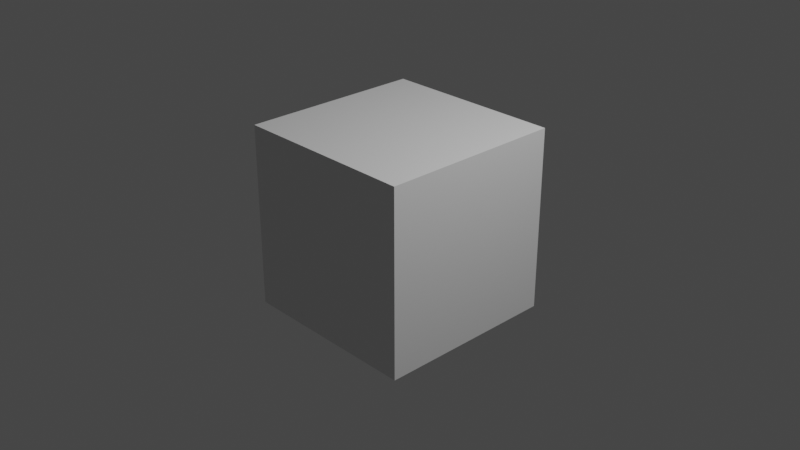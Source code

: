 # Source: 1-0._first.blend  (saved by Blender 3.4.6; exported with 4.5.12 LTS)
import bpy
from mathutils import Matrix  # noqa: F401  (used for matrix-valued properties, if any)

bpy.ops.wm.read_factory_settings(use_empty=True)
scene = bpy.context.scene
scene.name = 'Scene'

# ---- collections
col_collection = bpy.data.collections.new('Collection'); scene.collection.children.link(col_collection)

# ---- materials (node trees are filled in below, after node groups)
mat_material = bpy.data.materials.new('Material')
mat_material.alpha_threshold = 0.0
mat_material.use_transparent_shadow = False
mat_material.roughness = 0.5
mat_material.line_color = (0.0, 0.0, 0.0, 1.0)

# ---- material node trees
mat_material.use_nodes = True; mat_material.node_tree.nodes.clear()
_N = mat_material.node_tree.nodes; _L = mat_material.node_tree.links
n0 = _N.new('ShaderNodeOutputMaterial'); n0.name = 'Material Output'; n0.location = (300, 300)
n1 = _N.new('ShaderNodeBsdfPrincipled'); n1.name = 'Principled BSDF'; n1.location = (10, 300)
n1.distribution = 'GGX'
n1.subsurface_method = 'RANDOM_WALK_SKIN'
n1.inputs[3].default_value = 1.45
n1.inputs[27].default_value = (0.0, 0.0, 0.0, 1.0)
n1.inputs[28].default_value = 1.0
_L.new(n1.outputs[0], n0.inputs[0])
n0.is_active_output = True

# ---- world
world_world = bpy.data.worlds.new('World'); scene.world = world_world
world_world.use_nodes = True; world_world.node_tree.nodes.clear()
_N = world_world.node_tree.nodes; _L = world_world.node_tree.links
n0 = _N.new('ShaderNodeOutputWorld'); n0.name = 'World Output'; n0.location = (300, 300)
n1 = _N.new('ShaderNodeBackground'); n1.name = 'Background'; n1.location = (10, 300)
n1.inputs[0].default_value = (0.05088, 0.05088, 0.05088, 1.0)
_L.new(n1.outputs[0], n0.inputs[0])
n0.is_active_output = True
world_world.color = (0.05088, 0.05088, 0.05088)
world_world.use_sun_shadow = False
world_world.sun_shadow_jitter_overblur = 0.0

# ---- cameras
cam_camera = bpy.data.cameras.new('Camera')
cam_camera.clip_end = 100.0
cam_camera.ortho_scale = 7.314

# ---- lights
light_light = bpy.data.lights.new('Light', 'POINT')
light_light.transmission_factor = 0.0
light_light.energy = 1000.0
light_light.shadow_soft_size = 0.1
light_light.shadow_maximum_resolution = 0.006
light_light.use_absolute_resolution = True

# ---- meshes
me_cube = bpy.data.meshes.new('Cube')
me_cube.from_pydata([(1.0, 1.0, 1.0), (1.0, 1.0, -1.0), (1.0, -1.0, 1.0), (1.0, -1.0, -1.0), (-1.0, 1.0, 1.0), (-1.0, 1.0, -1.0), (-1.0, -1.0, 1.0), (-1.0, -1.0, -1.0)], [], [(0, 4, 6, 2), (3, 2, 6, 7), (7, 6, 4, 5), (5, 1, 3, 7), (1, 0, 2, 3), (5, 4, 0, 1)])
_uv = me_cube.uv_layers.new(name='UVMap')
_uv.uv.foreach_set('vector', [0.625, 0.5, 0.875, 0.5, 0.875, 0.75, 0.625, 0.75, 0.375, 0.75, 0.625, 0.75, 0.625, 1.0, 0.375, 1.0, 0.375, 0.0, 0.625, 0.0, 0.625, 0.25, 0.375, 0.25, 0.125, 0.5, 0.375, 0.5, 0.375, 0.75, 0.125, 0.75, 0.375, 0.5, 0.625, 0.5, 0.625, 0.75, 0.375, 0.75, 0.375, 0.25, 0.625, 0.25, 0.625, 0.5, 0.375, 0.5])
me_cube.materials.append(mat_material)
me_cube.use_mirror_vertex_groups = False
me_cube.update()

# ---- objects
ob_cube = bpy.data.objects.new('Cube', me_cube)
ob_light = bpy.data.objects.new('Light', light_light)
ob_camera = bpy.data.objects.new('Camera', cam_camera)

# ---- transforms, parenting, visibility, modifiers, constraints
ob_cube.location = (0.0, 0.0, 0.0)
ob_cube.lock_rotations_4d = False
ob_cube.empty_display_type = 'ARROWS'
ob_cube.lineart.crease_threshold = 0.0
ob_light.location = (4.076, 1.005, 5.904)
ob_light.rotation_euler = (0.6503, 0.05522, 1.866)
ob_light.lock_rotations_4d = False
ob_light.empty_display_type = 'ARROWS'
ob_light.color = (0.0, 0.0, 0.0, 0.0)
ob_light.lineart.crease_threshold = 0.0
ob_camera.location = (7.359, -6.926, 4.958)
ob_camera.rotation_euler = (1.109, 0.0, 0.8149)
ob_camera.lock_rotations_4d = False
ob_camera.empty_display_type = 'ARROWS'
ob_camera.color = (0.0, 0.0, 0.0, 0.0)
ob_camera.display_type = 'WIRE'
ob_camera.lineart.crease_threshold = 0.0

# ---- collection membership
col_collection.objects.link(ob_cube)
col_collection.objects.link(ob_light)
col_collection.objects.link(ob_camera)

# ---- scene / render settings (as saved in the file)
scene.camera = ob_camera
scene.frame_start = 1; scene.frame_end = 250; scene.frame_set(1)
scene.render.engine = 'BLENDER_EEVEE_NEXT'
scene.cycles.sampling_pattern = 'TABULATED_SOBOL'
scene.cycles.use_light_tree = False
scene.view_settings.view_transform = 'Filmic'
bpy.context.view_layer.update()
